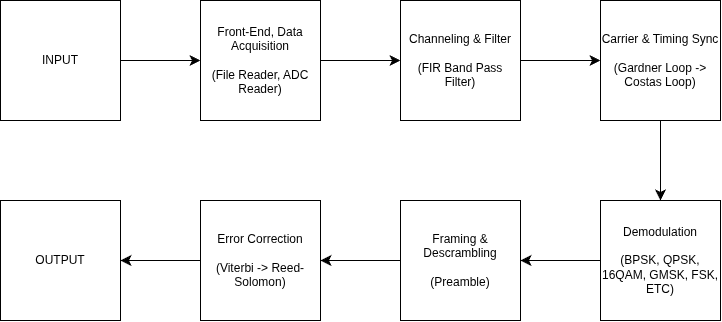

The diagram above was exported from draw.io. Its source (the exported page's mxGraphModel, read from the mxfile embedded in the PNG):
<mxGraphModel dx="1001" dy="754" grid="1" gridSize="10" guides="1" tooltips="1" connect="1" arrows="1" fold="1" page="1" pageScale="1" pageWidth="850" pageHeight="1100" math="0" shadow="0">
  <root>
    <mxCell id="0" />
    <mxCell id="1" parent="0" />
    <mxCell id="EGS-rcK3qux9sni76hsX-8" edge="1" parent="1" source="EGS-rcK3qux9sni76hsX-1" style="edgeStyle=orthogonalEdgeStyle;shape=connector;curved=1;rounded=0;curveGeometry=1;orthogonalLoop=1;jettySize=auto;html=1;exitX=1;exitY=0.5;exitDx=0;exitDy=0;entryX=0;entryY=0.5;entryDx=0;entryDy=0;strokeColor=default;align=center;verticalAlign=middle;fontFamily=Helvetica;fontSize=12;fontColor=default;labelBackgroundColor=default;defaultLabelBackgroundColor=page;startSize=8;endArrow=classic;endSize=8;" target="EGS-rcK3qux9sni76hsX-2">
      <mxGeometry relative="1" as="geometry" />
    </mxCell>
    <mxCell id="EGS-rcK3qux9sni76hsX-1" parent="1" style="rounded=0;whiteSpace=wrap;html=1;" value="Front-End, Data Acquisition&lt;div&gt;&lt;br&gt;(File Reader, ADC Reader)&lt;/div&gt;" vertex="1">
      <mxGeometry height="120" width="120" x="200" y="160" as="geometry" />
    </mxCell>
    <mxCell id="EGS-rcK3qux9sni76hsX-9" edge="1" parent="1" source="EGS-rcK3qux9sni76hsX-2" style="edgeStyle=orthogonalEdgeStyle;shape=connector;curved=1;rounded=0;curveGeometry=1;orthogonalLoop=1;jettySize=auto;html=1;exitX=1;exitY=0.5;exitDx=0;exitDy=0;entryX=0;entryY=0.5;entryDx=0;entryDy=0;strokeColor=default;align=center;verticalAlign=middle;fontFamily=Helvetica;fontSize=12;fontColor=default;labelBackgroundColor=default;defaultLabelBackgroundColor=page;startSize=8;endArrow=classic;endSize=8;" target="EGS-rcK3qux9sni76hsX-3">
      <mxGeometry relative="1" as="geometry" />
    </mxCell>
    <mxCell id="EGS-rcK3qux9sni76hsX-2" parent="1" style="rounded=0;whiteSpace=wrap;html=1;" value="Channeling &amp;amp; Filter&lt;div&gt;&lt;br&gt;&lt;/div&gt;&lt;div&gt;(FIR Band Pass Filter)&lt;/div&gt;" vertex="1">
      <mxGeometry height="120" width="120" x="400" y="160" as="geometry" />
    </mxCell>
    <mxCell id="EGS-rcK3qux9sni76hsX-10" edge="1" parent="1" source="EGS-rcK3qux9sni76hsX-3" style="edgeStyle=orthogonalEdgeStyle;shape=connector;curved=1;rounded=0;curveGeometry=1;orthogonalLoop=1;jettySize=auto;html=1;exitX=0.5;exitY=1;exitDx=0;exitDy=0;entryX=0.5;entryY=0;entryDx=0;entryDy=0;strokeColor=default;align=center;verticalAlign=middle;fontFamily=Helvetica;fontSize=12;fontColor=default;labelBackgroundColor=default;defaultLabelBackgroundColor=page;startSize=8;endArrow=classic;endSize=8;" target="EGS-rcK3qux9sni76hsX-4">
      <mxGeometry relative="1" as="geometry" />
    </mxCell>
    <mxCell id="EGS-rcK3qux9sni76hsX-3" parent="1" style="rounded=0;whiteSpace=wrap;html=1;" value="Carrier &amp;amp; Timing Sync&lt;div&gt;&lt;br&gt;&lt;/div&gt;&lt;div&gt;(Gardner Loop -&amp;gt; Costas Loop)&lt;/div&gt;" vertex="1">
      <mxGeometry height="120" width="120" x="600" y="160" as="geometry" />
    </mxCell>
    <mxCell id="EGS-rcK3qux9sni76hsX-11" edge="1" parent="1" source="EGS-rcK3qux9sni76hsX-4" style="edgeStyle=orthogonalEdgeStyle;shape=connector;curved=1;rounded=0;curveGeometry=1;orthogonalLoop=1;jettySize=auto;html=1;exitX=0;exitY=0.5;exitDx=0;exitDy=0;strokeColor=default;align=center;verticalAlign=middle;fontFamily=Helvetica;fontSize=12;fontColor=default;labelBackgroundColor=default;defaultLabelBackgroundColor=page;startSize=8;endArrow=classic;endSize=8;" target="EGS-rcK3qux9sni76hsX-5">
      <mxGeometry relative="1" as="geometry" />
    </mxCell>
    <mxCell id="EGS-rcK3qux9sni76hsX-4" parent="1" style="rounded=0;whiteSpace=wrap;html=1;" value="Demodulation&lt;div&gt;&lt;br&gt;&lt;/div&gt;&lt;div&gt;(BPSK, QPSK, 16QAM, GMSK, FSK, ETC)&lt;/div&gt;" vertex="1">
      <mxGeometry height="120" width="120" x="600" y="360" as="geometry" />
    </mxCell>
    <mxCell id="EGS-rcK3qux9sni76hsX-12" edge="1" parent="1" source="EGS-rcK3qux9sni76hsX-5" style="edgeStyle=orthogonalEdgeStyle;shape=connector;curved=1;rounded=0;curveGeometry=1;orthogonalLoop=1;jettySize=auto;html=1;exitX=0;exitY=0.5;exitDx=0;exitDy=0;entryX=1;entryY=0.5;entryDx=0;entryDy=0;strokeColor=default;align=center;verticalAlign=middle;fontFamily=Helvetica;fontSize=12;fontColor=default;labelBackgroundColor=default;defaultLabelBackgroundColor=page;startSize=8;endArrow=classic;endSize=8;" target="EGS-rcK3qux9sni76hsX-6">
      <mxGeometry relative="1" as="geometry" />
    </mxCell>
    <mxCell id="EGS-rcK3qux9sni76hsX-5" parent="1" style="rounded=0;whiteSpace=wrap;html=1;" value="Framing &amp;amp; Descrambling&lt;div&gt;&lt;br&gt;&lt;/div&gt;&lt;div&gt;(Preamble)&lt;/div&gt;" vertex="1">
      <mxGeometry height="120" width="120" x="400" y="360" as="geometry" />
    </mxCell>
    <mxCell id="EGS-rcK3qux9sni76hsX-16" edge="1" parent="1" source="EGS-rcK3qux9sni76hsX-6" style="edgeStyle=orthogonalEdgeStyle;shape=connector;curved=1;rounded=0;curveGeometry=1;orthogonalLoop=1;jettySize=auto;html=1;exitX=0;exitY=0.5;exitDx=0;exitDy=0;entryX=1;entryY=0.5;entryDx=0;entryDy=0;strokeColor=default;align=center;verticalAlign=middle;fontFamily=Helvetica;fontSize=12;fontColor=default;labelBackgroundColor=default;defaultLabelBackgroundColor=page;startSize=8;endArrow=classic;endSize=8;" target="EGS-rcK3qux9sni76hsX-15">
      <mxGeometry relative="1" as="geometry" />
    </mxCell>
    <mxCell id="EGS-rcK3qux9sni76hsX-6" parent="1" style="rounded=0;whiteSpace=wrap;html=1;" value="Error Correction&lt;div&gt;&lt;br&gt;&lt;/div&gt;&lt;div&gt;(Viterbi -&amp;gt; Reed-Solomon)&lt;/div&gt;" vertex="1">
      <mxGeometry height="120" width="120" x="200" y="360" as="geometry" />
    </mxCell>
    <mxCell id="EGS-rcK3qux9sni76hsX-14" edge="1" parent="1" source="EGS-rcK3qux9sni76hsX-13" style="edgeStyle=orthogonalEdgeStyle;shape=connector;curved=1;rounded=0;curveGeometry=1;orthogonalLoop=1;jettySize=auto;html=1;exitX=1;exitY=0.5;exitDx=0;exitDy=0;entryX=0;entryY=0.5;entryDx=0;entryDy=0;strokeColor=default;align=center;verticalAlign=middle;fontFamily=Helvetica;fontSize=12;fontColor=default;labelBackgroundColor=default;defaultLabelBackgroundColor=page;startSize=8;endArrow=classic;endSize=8;" target="EGS-rcK3qux9sni76hsX-1">
      <mxGeometry relative="1" as="geometry" />
    </mxCell>
    <mxCell id="EGS-rcK3qux9sni76hsX-13" parent="1" style="rounded=0;whiteSpace=wrap;html=1;" value="INPUT" vertex="1">
      <mxGeometry height="120" width="120" y="160" as="geometry" />
    </mxCell>
    <mxCell id="EGS-rcK3qux9sni76hsX-15" parent="1" style="rounded=0;whiteSpace=wrap;html=1;" value="OUTPUT" vertex="1">
      <mxGeometry height="120" width="120" y="360" as="geometry" />
    </mxCell>
  </root>
</mxGraphModel>